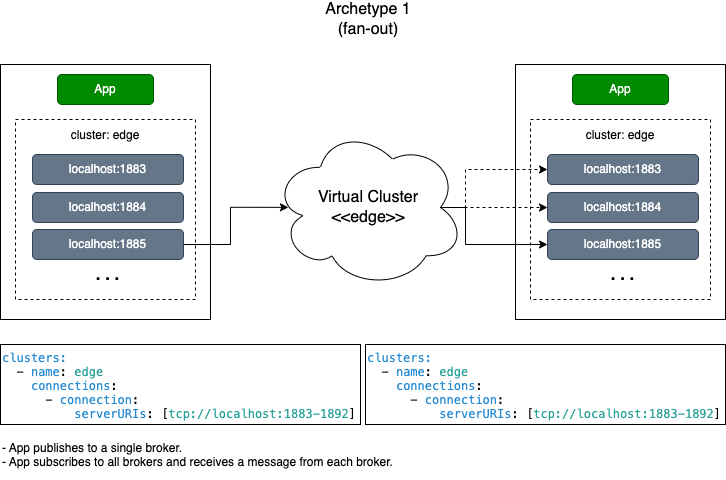

The diagram above was exported from draw.io. Its source (the exported page's mxGraphModel, read from the mxfile embedded in the PNG):
<mxGraphModel dx="2024" dy="1934" grid="1" gridSize="5" guides="1" tooltips="1" connect="1" arrows="1" fold="1" page="1" pageScale="1" pageWidth="850" pageHeight="1100" math="0" shadow="0">
  <root>
    <mxCell id="0" />
    <mxCell id="1" parent="0" />
    <mxCell id="fE-sD9XtRLXv851M9tiE-35" value="" style="group" parent="1" vertex="1" connectable="0">
      <mxGeometry x="580" y="125" width="210" height="255" as="geometry" />
    </mxCell>
    <mxCell id="fE-sD9XtRLXv851M9tiE-27" value="" style="rounded=0;whiteSpace=wrap;html=1;strokeColor=default;" parent="fE-sD9XtRLXv851M9tiE-35" vertex="1">
      <mxGeometry width="210" height="255" as="geometry" />
    </mxCell>
    <mxCell id="fE-sD9XtRLXv851M9tiE-28" value="App" style="rounded=1;whiteSpace=wrap;html=1;fillColor=#008a00;strokeColor=#005700;fontColor=#ffffff;" parent="fE-sD9XtRLXv851M9tiE-35" vertex="1">
      <mxGeometry x="57" y="10" width="96" height="30" as="geometry" />
    </mxCell>
    <mxCell id="fE-sD9XtRLXv851M9tiE-29" value="&lt;font style=&quot;font-size: 12px;&quot;&gt;cluster: edge&lt;/font&gt;" style="rounded=0;whiteSpace=wrap;html=1;fontSize=14;dashed=1;align=center;verticalAlign=top;" parent="fE-sD9XtRLXv851M9tiE-35" vertex="1">
      <mxGeometry x="15" y="55" width="180" height="180" as="geometry" />
    </mxCell>
    <mxCell id="fE-sD9XtRLXv851M9tiE-30" value="localhost:1883" style="rounded=1;whiteSpace=wrap;html=1;fillColor=#647687;strokeColor=#314354;fontColor=#ffffff;" parent="fE-sD9XtRLXv851M9tiE-35" vertex="1">
      <mxGeometry x="32" y="90" width="151" height="30" as="geometry" />
    </mxCell>
    <mxCell id="fE-sD9XtRLXv851M9tiE-31" value="localhost:1884" style="rounded=1;whiteSpace=wrap;html=1;fillColor=#647687;strokeColor=#314354;fontColor=#ffffff;" parent="fE-sD9XtRLXv851M9tiE-35" vertex="1">
      <mxGeometry x="32" y="128" width="151" height="30" as="geometry" />
    </mxCell>
    <mxCell id="fE-sD9XtRLXv851M9tiE-32" value="localhost:1885" style="rounded=1;whiteSpace=wrap;html=1;fillColor=#647687;strokeColor=#314354;fontColor=#ffffff;" parent="fE-sD9XtRLXv851M9tiE-35" vertex="1">
      <mxGeometry x="32" y="165" width="151" height="30" as="geometry" />
    </mxCell>
    <mxCell id="fE-sD9XtRLXv851M9tiE-33" value=". . ." style="text;html=1;strokeColor=none;fillColor=none;align=center;verticalAlign=middle;whiteSpace=wrap;rounded=0;fontSize=17;fontColor=#000000;fontStyle=1" parent="fE-sD9XtRLXv851M9tiE-35" vertex="1">
      <mxGeometry x="75" y="190" width="65" height="40" as="geometry" />
    </mxCell>
    <mxCell id="fE-sD9XtRLXv851M9tiE-1" value="&lt;p style=&quot;margin: 0px; font-variant-numeric: normal; font-variant-east-asian: normal; font-stretch: normal; line-height: normal; font-family: Menlo; color: rgb(38, 139, 210);&quot; class=&quot;p1&quot;&gt;&lt;font style=&quot;font-size: 12px;&quot;&gt;clusters:&lt;/font&gt;&lt;/p&gt;&lt;p style=&quot;margin: 0px; font-variant-numeric: normal; font-variant-east-asian: normal; font-stretch: normal; line-height: normal; font-family: Menlo;&quot; class=&quot;p2&quot;&gt;&lt;font style=&quot;font-size: 12px;&quot;&gt;&lt;span class=&quot;Apple-converted-space&quot;&gt;&amp;nbsp; &lt;/span&gt;- &lt;span style=&quot;color: rgb(38, 139, 210);&quot; class=&quot;s2&quot;&gt;name&lt;/span&gt;: &lt;span style=&quot;color: rgb(42, 161, 152);&quot; class=&quot;s3&quot;&gt;edge&lt;/span&gt;&lt;/font&gt;&lt;/p&gt;&lt;p style=&quot;margin: 0px; font-variant-numeric: normal; font-variant-east-asian: normal; font-stretch: normal; line-height: normal; font-family: Menlo;&quot; class=&quot;p2&quot;&gt;&lt;font style=&quot;font-size: 12px;&quot;&gt;&lt;span style=&quot;color: rgb(42, 161, 152);&quot; class=&quot;s3&quot;&gt;&amp;nbsp; &amp;nbsp;&amp;nbsp;&lt;span style=&quot;color: rgb(38, 139, 210);&quot;&gt;connections&lt;/span&gt;&lt;span style=&quot;border-color: var(--border-color); color: rgb(0, 0, 0);&quot; class=&quot;s1&quot;&gt;:&lt;/span&gt;&lt;br&gt;&lt;/span&gt;&lt;/font&gt;&lt;/p&gt;&lt;p style=&quot;margin: 0px; font-variant-numeric: normal; font-variant-east-asian: normal; font-stretch: normal; line-height: normal; font-family: Menlo; color: rgb(38, 139, 210);&quot; class=&quot;p1&quot;&gt;&lt;font style=&quot;font-size: 12px;&quot;&gt;&lt;span style=&quot;color: rgb(0, 0, 0);&quot; class=&quot;s1&quot;&gt;&amp;nbsp; &amp;nbsp; &amp;nbsp; -&amp;nbsp;&lt;/span&gt;connection&lt;span style=&quot;color: rgb(0, 0, 0);&quot; class=&quot;s1&quot;&gt;:&lt;/span&gt;&lt;/font&gt;&lt;/p&gt;&lt;p style=&quot;margin: 0px; font-variant-numeric: normal; font-variant-east-asian: normal; font-stretch: normal; line-height: normal; font-family: Menlo; color: rgb(42, 161, 152);&quot; class=&quot;p3&quot;&gt;&lt;font style=&quot;font-size: 12px;&quot;&gt;&lt;span style=&quot;color: rgb(0, 0, 0);&quot; class=&quot;s1&quot;&gt;&amp;nbsp; &amp;nbsp; &amp;nbsp; &amp;nbsp; &amp;nbsp;&amp;nbsp;&lt;/span&gt;&lt;span style=&quot;color: rgb(38, 139, 210);&quot; class=&quot;s2&quot;&gt;serverURIs&lt;/span&gt;&lt;span style=&quot;color: rgb(0, 0, 0);&quot; class=&quot;s1&quot;&gt;: [&lt;/span&gt;tcp://localhost:1883-1892&lt;span style=&quot;color: rgb(0, 0, 0);&quot; class=&quot;s1&quot;&gt;]&lt;/span&gt;&lt;/font&gt;&lt;/p&gt;" style="text;html=1;strokeColor=default;fillColor=none;align=left;verticalAlign=top;whiteSpace=wrap;rounded=0;fontSize=12;fontColor=#000000;" parent="1" vertex="1">
      <mxGeometry x="65" y="405" width="360" height="80" as="geometry" />
    </mxCell>
    <mxCell id="q0DjPLex0lAeV4JupFP9-1" style="edgeStyle=orthogonalEdgeStyle;rounded=0;orthogonalLoop=1;jettySize=auto;html=1;entryX=0;entryY=0.5;entryDx=0;entryDy=0;fontSize=16;fontColor=#000000;startArrow=none;startFill=0;endArrow=classic;endFill=1;exitX=0.875;exitY=0.5;exitDx=0;exitDy=0;exitPerimeter=0;dashed=1;" parent="1" source="fE-sD9XtRLXv851M9tiE-2" target="fE-sD9XtRLXv851M9tiE-31" edge="1">
      <mxGeometry relative="1" as="geometry">
        <mxPoint x="485" y="270" as="sourcePoint" />
      </mxGeometry>
    </mxCell>
    <mxCell id="fE-sD9XtRLXv851M9tiE-2" value="Virtual Cluster&lt;br&gt;&amp;lt;&amp;lt;edge&amp;gt;&amp;gt;" style="ellipse;shape=cloud;whiteSpace=wrap;html=1;fontSize=16;verticalAlign=middle;" parent="1" vertex="1">
      <mxGeometry x="337" y="187.5" width="192" height="161" as="geometry" />
    </mxCell>
    <mxCell id="fE-sD9XtRLXv851M9tiE-3" value="&lt;p style=&quot;margin: 0px; font-variant-numeric: normal; font-variant-east-asian: normal; font-stretch: normal; line-height: normal; font-family: Menlo; color: rgb(38, 139, 210);&quot; class=&quot;p1&quot;&gt;&lt;font style=&quot;font-size: 12px;&quot;&gt;clusters:&lt;/font&gt;&lt;/p&gt;&lt;p style=&quot;margin: 0px; font-variant-numeric: normal; font-variant-east-asian: normal; font-stretch: normal; line-height: normal; font-family: Menlo;&quot; class=&quot;p2&quot;&gt;&lt;font style=&quot;font-size: 12px;&quot;&gt;&lt;span class=&quot;Apple-converted-space&quot;&gt;&amp;nbsp; &lt;/span&gt;- &lt;span style=&quot;color: rgb(38, 139, 210);&quot; class=&quot;s2&quot;&gt;name&lt;/span&gt;: &lt;span style=&quot;color: rgb(42, 161, 152);&quot; class=&quot;s3&quot;&gt;edge&lt;/span&gt;&lt;/font&gt;&lt;/p&gt;&lt;p style=&quot;margin: 0px; font-variant-numeric: normal; font-variant-east-asian: normal; font-stretch: normal; line-height: normal; font-family: Menlo;&quot; class=&quot;p2&quot;&gt;&lt;font style=&quot;font-size: 12px;&quot;&gt;&lt;span style=&quot;color: rgb(42, 161, 152);&quot; class=&quot;s3&quot;&gt;&amp;nbsp; &amp;nbsp;&amp;nbsp;&lt;span style=&quot;color: rgb(38, 139, 210);&quot;&gt;connections&lt;/span&gt;&lt;span style=&quot;border-color: var(--border-color); color: rgb(0, 0, 0);&quot; class=&quot;s1&quot;&gt;:&lt;/span&gt;&lt;br&gt;&lt;/span&gt;&lt;/font&gt;&lt;/p&gt;&lt;p style=&quot;margin: 0px; font-variant-numeric: normal; font-variant-east-asian: normal; font-stretch: normal; line-height: normal; font-family: Menlo; color: rgb(38, 139, 210);&quot; class=&quot;p1&quot;&gt;&lt;font style=&quot;font-size: 12px;&quot;&gt;&lt;span style=&quot;color: rgb(0, 0, 0);&quot; class=&quot;s1&quot;&gt;&amp;nbsp; &amp;nbsp; &amp;nbsp; -&amp;nbsp;&lt;/span&gt;connection&lt;span style=&quot;color: rgb(0, 0, 0);&quot; class=&quot;s1&quot;&gt;:&lt;/span&gt;&lt;/font&gt;&lt;/p&gt;&lt;p style=&quot;margin: 0px; font-variant-numeric: normal; font-variant-east-asian: normal; font-stretch: normal; line-height: normal; font-family: Menlo; color: rgb(42, 161, 152);&quot; class=&quot;p3&quot;&gt;&lt;font style=&quot;font-size: 12px;&quot;&gt;&lt;span style=&quot;color: rgb(0, 0, 0);&quot; class=&quot;s1&quot;&gt;&amp;nbsp; &amp;nbsp; &amp;nbsp; &amp;nbsp; &amp;nbsp;&amp;nbsp;&lt;/span&gt;&lt;span style=&quot;color: rgb(38, 139, 210);&quot; class=&quot;s2&quot;&gt;serverURIs&lt;/span&gt;&lt;span style=&quot;color: rgb(0, 0, 0);&quot; class=&quot;s1&quot;&gt;: [&lt;/span&gt;tcp://localhost:1883-1892&lt;span style=&quot;color: rgb(0, 0, 0);&quot; class=&quot;s1&quot;&gt;]&lt;/span&gt;&lt;/font&gt;&lt;/p&gt;" style="text;html=1;strokeColor=default;fillColor=none;align=left;verticalAlign=top;whiteSpace=wrap;rounded=0;fontSize=12;fontColor=#000000;" parent="1" vertex="1">
      <mxGeometry x="430" y="405" width="360" height="80" as="geometry" />
    </mxCell>
    <mxCell id="fE-sD9XtRLXv851M9tiE-20" value="Archetype 1&lt;br&gt;(fan-out)" style="text;html=1;strokeColor=none;fillColor=none;align=center;verticalAlign=middle;whiteSpace=wrap;rounded=0;fontSize=16;fontColor=#000000;" parent="1" vertex="1">
      <mxGeometry x="273" y="65" width="320" height="30" as="geometry" />
    </mxCell>
    <mxCell id="fE-sD9XtRLXv851M9tiE-21" value="- App publishes to a single broker.&amp;nbsp;&lt;br&gt;- App subscribes to all brokers and receives a message from each broker." style="text;html=1;strokeColor=none;fillColor=none;align=left;verticalAlign=top;whiteSpace=wrap;rounded=0;fontSize=12;fontColor=#000000;" parent="1" vertex="1">
      <mxGeometry x="65" y="495" width="485" height="45" as="geometry" />
    </mxCell>
    <mxCell id="fE-sD9XtRLXv851M9tiE-34" value="" style="group" parent="1" vertex="1" connectable="0">
      <mxGeometry x="65" y="125" width="210" height="255" as="geometry" />
    </mxCell>
    <mxCell id="fE-sD9XtRLXv851M9tiE-5" value="" style="rounded=0;whiteSpace=wrap;html=1;strokeColor=default;" parent="fE-sD9XtRLXv851M9tiE-34" vertex="1">
      <mxGeometry width="210" height="255" as="geometry" />
    </mxCell>
    <mxCell id="fE-sD9XtRLXv851M9tiE-6" value="App" style="rounded=1;whiteSpace=wrap;html=1;fillColor=#008a00;strokeColor=#005700;fontColor=#ffffff;" parent="fE-sD9XtRLXv851M9tiE-34" vertex="1">
      <mxGeometry x="57" y="10" width="96" height="30" as="geometry" />
    </mxCell>
    <mxCell id="fE-sD9XtRLXv851M9tiE-7" value="&lt;font style=&quot;font-size: 12px;&quot;&gt;cluster: edge&lt;/font&gt;" style="rounded=0;whiteSpace=wrap;html=1;fontSize=14;dashed=1;align=center;verticalAlign=top;" parent="fE-sD9XtRLXv851M9tiE-34" vertex="1">
      <mxGeometry x="15" y="55" width="180" height="180" as="geometry" />
    </mxCell>
    <mxCell id="fE-sD9XtRLXv851M9tiE-8" value="localhost:1883" style="rounded=1;whiteSpace=wrap;html=1;fillColor=#647687;strokeColor=#314354;fontColor=#ffffff;" parent="fE-sD9XtRLXv851M9tiE-34" vertex="1">
      <mxGeometry x="32" y="90" width="151" height="30" as="geometry" />
    </mxCell>
    <mxCell id="fE-sD9XtRLXv851M9tiE-9" value="localhost:1884" style="rounded=1;whiteSpace=wrap;html=1;fillColor=#647687;strokeColor=#314354;fontColor=#ffffff;" parent="fE-sD9XtRLXv851M9tiE-34" vertex="1">
      <mxGeometry x="32" y="128" width="151" height="30" as="geometry" />
    </mxCell>
    <mxCell id="fE-sD9XtRLXv851M9tiE-10" value="localhost:1885" style="rounded=1;whiteSpace=wrap;html=1;fillColor=#647687;strokeColor=#314354;fontColor=#ffffff;" parent="fE-sD9XtRLXv851M9tiE-34" vertex="1">
      <mxGeometry x="32" y="165" width="151" height="30" as="geometry" />
    </mxCell>
    <mxCell id="fE-sD9XtRLXv851M9tiE-22" value=". . ." style="text;html=1;strokeColor=none;fillColor=none;align=center;verticalAlign=middle;whiteSpace=wrap;rounded=0;fontSize=17;fontColor=#000000;fontStyle=1" parent="fE-sD9XtRLXv851M9tiE-34" vertex="1">
      <mxGeometry x="75" y="190" width="65" height="40" as="geometry" />
    </mxCell>
    <mxCell id="fE-sD9XtRLXv851M9tiE-18" style="edgeStyle=orthogonalEdgeStyle;rounded=0;orthogonalLoop=1;jettySize=auto;html=1;fontSize=16;startArrow=none;startFill=0;endArrow=classic;endFill=1;exitX=0.875;exitY=0.5;exitDx=0;exitDy=0;exitPerimeter=0;entryX=0;entryY=0.5;entryDx=0;entryDy=0;dashed=1;" parent="1" source="fE-sD9XtRLXv851M9tiE-2" target="fE-sD9XtRLXv851M9tiE-30" edge="1">
      <mxGeometry relative="1" as="geometry">
        <mxPoint x="550" y="269" as="sourcePoint" />
        <mxPoint x="555" y="255" as="targetPoint" />
        <Array as="points">
          <mxPoint x="530" y="268" />
          <mxPoint x="530" y="230" />
        </Array>
      </mxGeometry>
    </mxCell>
    <mxCell id="fE-sD9XtRLXv851M9tiE-19" style="edgeStyle=orthogonalEdgeStyle;rounded=0;orthogonalLoop=1;jettySize=auto;html=1;entryX=0.083;entryY=0.499;entryDx=0;entryDy=0;entryPerimeter=0;fontSize=16;startArrow=none;startFill=0;endArrow=classic;endFill=1;exitX=1;exitY=0.5;exitDx=0;exitDy=0;" parent="1" source="fE-sD9XtRLXv851M9tiE-10" target="fE-sD9XtRLXv851M9tiE-2" edge="1">
      <mxGeometry relative="1" as="geometry">
        <Array as="points">
          <mxPoint x="295" y="305" />
          <mxPoint x="295" y="268" />
        </Array>
      </mxGeometry>
    </mxCell>
    <mxCell id="q0DjPLex0lAeV4JupFP9-3" style="edgeStyle=orthogonalEdgeStyle;rounded=0;orthogonalLoop=1;jettySize=auto;html=1;fontSize=16;startArrow=none;startFill=0;endArrow=classic;endFill=1;exitX=0.875;exitY=0.5;exitDx=0;exitDy=0;exitPerimeter=0;entryX=0;entryY=0.5;entryDx=0;entryDy=0;" parent="1" source="fE-sD9XtRLXv851M9tiE-2" target="fE-sD9XtRLXv851M9tiE-32" edge="1">
      <mxGeometry relative="1" as="geometry">
        <mxPoint x="490" y="273" as="sourcePoint" />
        <mxPoint x="587" y="235" as="targetPoint" />
        <Array as="points">
          <mxPoint x="530" y="268" />
          <mxPoint x="530" y="305" />
        </Array>
      </mxGeometry>
    </mxCell>
  </root>
</mxGraphModel>